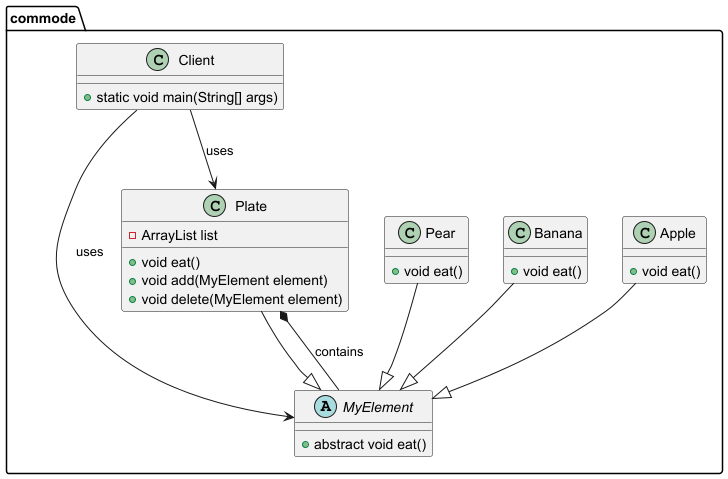

The diagram above was rendered by PlantUML. Its source (embedded in the PNG):
@startuml
package commode {
    abstract class MyElement {
        + abstract void eat()
    }

    class Apple {
        + void eat()
    }

    class Banana {
        + void eat()
    }

    class Pear {
        + void eat()
    }

    class Plate {
        - ArrayList list
        + void eat()
        + void add(MyElement element)
        + void delete(MyElement element)
    }

    class Client {
        + static void main(String[] args)
    }

    Apple --|> MyElement
    Banana --|> MyElement
    Pear --|> MyElement
    Plate --|> MyElement
    Client --> MyElement : uses
    Client --> Plate : uses
    Plate *-- MyElement : contains
}
@enduml